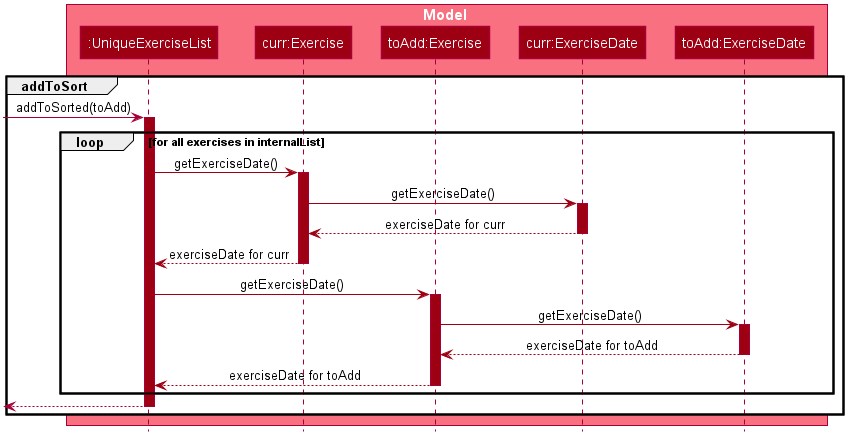

The diagram above was rendered by PlantUML. Its source (embedded in the PNG):
@startuml AddExerciseCommandSequenceDiagramPart2








skinparam BackgroundColor #FFFFFFF

skinparam Shadowing false

skinparam Class {
    FontColor #FFFFFF
    BorderThickness 1
    BorderColor #FFFFFF
    StereotypeFontColor #FFFFFF
    FontName Arial
}

skinparam Actor {
    BorderColor #000000
    Color #000000
    FontName Arial
}

skinparam Sequence {
    MessageAlign center
    BoxFontSize 15
    BoxPadding 0
    BoxFontColor #FFFFFF
    FontName Arial
}

skinparam Participant {
    FontColor #FFFFFFF
    Padding 20
}

skinparam MinClassWidth 50
skinparam ParticipantPadding 10
skinparam Shadowing false
skinparam DefaultTextAlignment center
skinparam packageStyle Rectangle

hide footbox
hide members
hide circle

box Model #F97181
    Participant ":UniqueExerciseList" as exerciseList #9D0012
    Participant "curr:Exercise" as currExercise #9D0012
    Participant "toAdd:Exercise" as toAddExercise #9D0012
    Participant "curr:ExerciseDate" as currExerciseDate #9D0012
    Participant "toAdd:ExerciseDate" as toAddExerciseDate #9D0012
    Participant "curr:ExerciseDate" as currExerciseDate #9D0012
    Participant "toAdd:ExerciseDate" as toAddExerciseDate #9D0012
end box

group addToSort
    [-> exerciseList: addToSorted(toAdd)
    activate exerciseList #9D0012

    loop for all exercises in internalList

        exerciseList -[#9D0012]> currExercise :getExerciseDate()
        activate currExercise #9D0012

        currExercise -[#9D0012]> currExerciseDate :getExerciseDate()
        activate currExerciseDate #9D0012

        currExerciseDate --[#9D0012]> currExercise : exerciseDate for curr
        deactivate currExerciseDate

        currExercise --[#9D0012]> exerciseList : exerciseDate for curr
        deactivate currExercise

        exerciseList -[#9D0012]> toAddExercise : getExerciseDate()
        activate toAddExercise #9D0012

        toAddExercise -[#9D0012]> toAddExerciseDate : getExerciseDate()
        activate toAddExerciseDate #9D0012

        toAddExerciseDate --[#9D0012]> toAddExercise : exerciseDate for toAdd
        deactivate toAddExerciseDate

        toAddExercise --[#9D0012]> exerciseList : exerciseDate for toAdd
        deactivate toAddExercise

    end

    [<-- exerciseList:
    deactivate exerciseList

end
@enduml